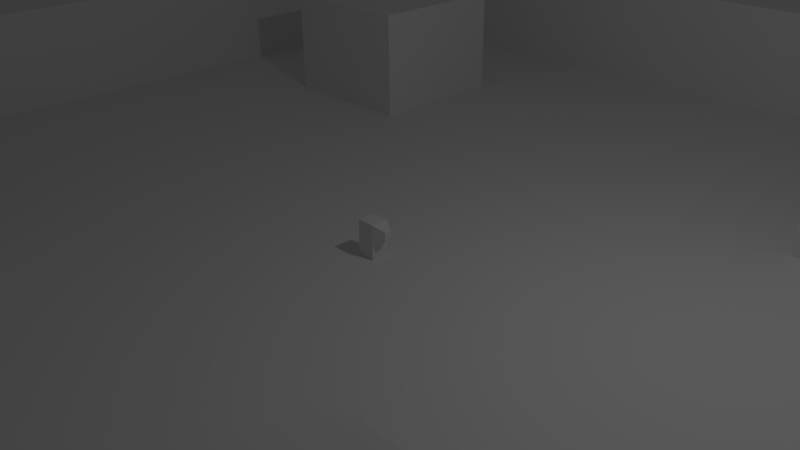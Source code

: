# Source: models.blend  (saved by Blender 2.69.0; exported with 4.5.12 LTS)
import bpy
from mathutils import Matrix  # noqa: F401  (used for matrix-valued properties, if any)

bpy.ops.wm.read_factory_settings(use_empty=True)
scene = bpy.context.scene
scene.name = 'Scene'

# ---- collections
col_collection_1 = bpy.data.collections.new('Collection 1'); scene.collection.children.link(col_collection_1)

# ---- world
world_world = bpy.data.worlds.new('World'); scene.world = world_world
world_world.color = (0.05088, 0.05088, 0.05088)
world_world.use_sun_shadow = False
world_world.sun_shadow_jitter_overblur = 0.0
world_world.cycles.sampling_method = 'MANUAL'
world_world.cycles.sample_map_resolution = 256

# ---- cameras
cam_camera = bpy.data.cameras.new('Camera')
cam_camera.clip_end = 100.0
cam_camera.lens = 35.0
cam_camera.sensor_width = 32.0
cam_camera.sensor_height = 18.0
cam_camera.ortho_scale = 7.314
cam_camera.dof.focus_distance = 0.0
cam_camera.dof.aperture_fstop = 128.0

# ---- lights
light_lamp = bpy.data.lights.new('Lamp', 'POINT')
light_lamp.transmission_factor = 0.0
light_lamp.cutoff_distance = 30.0
light_lamp.energy = 100.0
light_lamp.shadow_buffer_clip_start = 1.001
light_lamp.shadow_soft_size = 0.1
light_lamp.shadow_maximum_resolution = 0.006
light_lamp.use_absolute_resolution = True
light_lamp.cycles.use_multiple_importance_sampling = False

# ---- meshes
me_cube_001 = bpy.data.meshes.new('Cube.001')
me_cube_001.from_pydata([(-1.0, -1.0, -1.0), (-1.0, 1.0, -1.0), (1.0, 1.0, -1.0), (1.0, -1.0, -1.0), (-1.0, -1.0, 1.0), (-1.0, 1.0, 1.0), (1.0, 1.0, 1.0), (1.0, -1.0, 1.0), (1.0, 1.0, 0.0), (1.0, 0.0, 1.0), (1.0, -1.0, 0.0), (1.0, 0.0, -1.0), (1.0, 0.0, 0.0), (2.241, 0.3706, 0.6853), (2.241, -0.3706, 0.6853), (2.241, 0.3706, 0.3147), (2.241, 0.0, 0.6853), (2.241, -0.3706, 0.3147), (2.241, 0.0, 0.3147)], [], [(4, 5, 1, 0), (5, 6, 8, 2, 1), (12, 10, 3, 11), (7, 4, 0, 3, 10), (0, 1, 2, 11, 3), (7, 9, 6, 5, 4), (8, 12, 11, 2), (9, 7, 14, 16), (8, 6, 13, 15), (13, 16, 18, 15), (16, 14, 17, 18), (10, 12, 18, 17), (7, 10, 17, 14), (12, 8, 15, 18), (6, 9, 16, 13)])
me_cube_001.use_remesh_preserve_volume = False
me_cube_001.use_remesh_preserve_attributes = False
me_cube_001.use_mirror_vertex_groups = False
me_cube_001.update()
me_plane = bpy.data.meshes.new('Plane')
me_plane.from_pydata([(10.0, -10.0, 0.0), (-10.0, -10.0, 0.0), (10.0, 10.0, 0.0), (-10.0, 10.0, 0.0), (0.0, -10.0, 0.0), (0.0, 10.0, 0.0), (-10.0, 0.0, 0.0), (10.0, 0.0, 0.0), (0.0, 0.0, 0.0), (-5.0, -10.0, 0.0), (-5.0, 10.0, 0.0), (-10.0, -5.0, 0.0), (10.0, 5.0, 0.0), (5.0, -10.0, 0.0), (5.0, 10.0, 0.0), (-10.0, 5.0, 0.0), (10.0, -5.0, 0.0), (0.0, 5.0, 0.0), (0.0, -5.0, 0.0), (-5.0, 0.0, 0.0), (5.0, 0.0, 0.0), (-7.5, -10.0, 0.0), (-7.5, 10.0, 0.0), (-10.0, -7.5, 0.0), (10.0, 7.5, 0.0), (7.5, -10.0, 0.0), (7.5, 10.0, 0.0), (-10.0, 7.5, 0.0), (10.0, -7.5, 0.0), (0.0, 7.5, 0.0), (0.0, -7.5, 0.0), (-7.5, 0.0, 0.0), (2.5, 0.0, 0.0), (-2.5, -10.0, 0.0), (-2.5, 10.0, 0.0), (-10.0, -2.5, 0.0), (10.0, 2.5, 0.0), (2.5, -10.0, 0.0), (2.5, 10.0, 0.0), (-10.0, 2.5, 0.0), (10.0, -2.5, 0.0), (0.0, 2.5, 0.0), (0.0, -2.5, 0.0), (-2.5, 0.0, 0.0), (7.5, 0.0, 0.0), (5.0, 7.5, 0.0), (5.0, 2.5, 0.0), (2.5, 5.0, 0.0), (7.5, 5.0, 0.0), (-5.0, 7.5, 0.0), (-5.0, 2.5, 0.0), (-7.5, 5.0, 0.0), (-2.5, 5.0, 0.0), (-5.0, -2.5, 0.0), (-5.0, -7.5, 0.0), (-7.5, -5.0, 0.0), (-2.5, -5.0, 0.0), (5.0, -2.5, 0.0), (5.0, -7.5, 0.0), (2.5, -5.0, 0.0), (7.5, -5.0, 0.0), (7.5, 7.5, 0.0), (-2.5, 7.5, 0.0), (-2.5, -2.5, 0.0), (7.5, -2.5, 0.0), (2.5, 7.5, 0.0), (2.5, 2.5, 0.0), (7.5, 2.5, 0.0), (-7.5, 7.5, 0.0), (-7.5, 2.5, 0.0), (-2.5, 2.5, 0.0), (-7.5, -2.5, 0.0), (-7.5, -7.5, 0.0), (-2.5, -7.5, 0.0), (2.5, -2.5, 0.0), (2.5, -7.5, 0.0), (7.5, -7.5, 0.0), (-8.75, -10.0, 0.0), (-8.75, 10.0, 0.0), (-10.0, -8.75, 0.0), (10.0, 8.75, 0.0), (8.75, -10.0, 0.0), (8.75, 10.0, 0.0), (-10.0, 8.75, 0.0), (10.0, -8.75, 0.0), (0.0, 8.75, 0.0), (0.0, -8.75, 0.0), (-8.75, 0.0, 0.0), (1.25, 0.0, 0.0), (-1.25, -10.0, 0.0), (-1.25, 10.0, 0.0), (-10.0, -1.25, 0.0), (10.0, 1.25, 0.0), (1.25, -10.0, 0.0), (1.25, 10.0, 0.0), (-10.0, 1.25, 0.0), (10.0, -1.25, 0.0), (0.0, 1.25, 0.0), (0.0, -1.25, 0.0), (-1.25, 0.0, 0.0), (8.75, 0.0, 0.0), (5.0, 8.75, 0.0), (5.0, 1.25, 0.0), (1.25, 5.0, 0.0), (6.25, 5.0, 0.0), (-5.0, 8.75, 0.0), (-5.0, 1.25, 0.0), (-8.75, 5.0, 0.0), (-3.75, 5.0, 0.0), (-5.0, -1.25, 0.0), (-5.0, -8.75, 0.0), (-8.75, -5.0, 0.0), (-3.75, -5.0, 0.0), (5.0, -1.25, 0.0), (5.0, -8.75, 0.0), (1.25, -5.0, 0.0), (6.25, -5.0, 0.0), (-6.25, -10.0, 0.0), (-6.25, 10.0, 0.0), (-10.0, -6.25, 0.0), (10.0, 6.25, 0.0), (6.25, -10.0, 0.0), (6.25, 10.0, 0.0), (-10.0, 6.25, 0.0), (10.0, -6.25, 0.0), (0.0, 6.25, 0.0), (0.0, -6.25, 0.0), (-6.25, 0.0, 0.0), (3.75, 0.0, 0.0), (-3.75, -10.0, 0.0), (-3.75, 10.0, 0.0), (-10.0, -3.75, 0.0), (10.0, 3.75, 0.0), (3.75, -10.0, 0.0), (3.75, 10.0, 0.0), (-10.0, 3.75, 0.0), (10.0, -3.75, 0.0), (0.0, 3.75, 0.0), (0.0, -3.75, 0.0), (-3.75, 0.0, 0.0), (6.25, 0.0, 0.0), (5.0, 6.25, 0.0), (5.0, 3.75, 0.0), (3.75, 5.0, 0.0), (8.75, 5.0, 0.0), (-5.0, 6.25, 0.0), (-5.0, 3.75, 0.0), (-6.25, 5.0, 0.0), (-1.25, 5.0, 0.0), (-5.0, -3.75, 0.0), (-5.0, -6.25, 0.0), (-6.25, -5.0, 0.0), (-1.25, -5.0, 0.0), (5.0, -3.75, 0.0), (5.0, -6.25, 0.0), (3.75, -5.0, 0.0), (8.75, -5.0, 0.0), (7.5, 8.75, 0.0), (7.5, 6.25, 0.0), (6.25, 7.5, 0.0), (8.75, 7.5, 0.0), (-2.5, 8.75, 0.0), (-2.5, 6.25, 0.0), (-3.75, 7.5, 0.0), (-1.25, 7.5, 0.0), (-2.5, -1.25, 0.0), (-2.5, -3.75, 0.0), (-3.75, -2.5, 0.0), (-1.25, -2.5, 0.0), (7.5, -1.25, 0.0), (7.5, -3.75, 0.0), (6.25, -2.5, 0.0), (8.75, -2.5, 0.0), (2.5, 8.75, 0.0), (2.5, 6.25, 0.0), (1.25, 7.5, 0.0), (3.75, 7.5, 0.0), (2.5, 3.75, 0.0), (2.5, 1.25, 0.0), (1.25, 2.5, 0.0), (3.75, 2.5, 0.0), (7.5, 3.75, 0.0), (7.5, 1.25, 0.0), (6.25, 2.5, 0.0), (8.75, 2.5, 0.0), (-7.5, 8.75, 0.0), (-7.5, 6.25, 0.0), (-8.75, 7.5, 0.0), (-6.25, 7.5, 0.0), (-7.5, 3.75, 0.0), (-7.5, 1.25, 0.0), (-8.75, 2.5, 0.0), (-6.25, 2.5, 0.0), (-2.5, 3.75, 0.0), (-2.5, 1.25, 0.0), (-3.75, 2.5, 0.0), (-1.25, 2.5, 0.0), (-7.5, -1.25, 0.0), (-7.5, -3.75, 0.0), (-8.75, -2.5, 0.0), (-6.25, -2.5, 0.0), (-7.5, -6.25, 0.0), (-7.5, -8.75, 0.0), (-8.75, -7.5, 0.0), (-6.25, -7.5, 0.0), (-2.5, -6.25, 0.0), (-2.5, -8.75, 0.0), (-3.75, -7.5, 0.0), (-1.25, -7.5, 0.0), (2.5, -1.25, 0.0), (2.5, -3.75, 0.0), (1.25, -2.5, 0.0), (3.75, -2.5, 0.0), (2.5, -6.25, 0.0), (2.5, -8.75, 0.0), (1.25, -7.5, 0.0), (3.75, -7.5, 0.0), (7.5, -6.25, 0.0), (7.5, -8.75, 0.0), (6.25, -7.5, 0.0), (8.75, -7.5, 0.0), (8.75, 8.75, 0.0), (-1.25, 8.75, 0.0), (-1.25, -1.25, 0.0), (8.75, -1.25, 0.0), (3.75, 8.75, 0.0), (3.75, 3.75, 0.0), (8.75, 3.75, 0.0), (-6.25, 8.75, 0.0), (-6.25, 3.75, 0.0), (-1.25, 3.75, 0.0), (-6.25, -1.25, 0.0), (-6.25, -6.25, 0.0), (-1.25, -6.25, 0.0), (3.75, -1.25, 0.0), (3.75, -6.25, 0.0), (8.75, -6.25, 0.0), (6.25, 8.75, 0.0), (6.25, 6.25, 0.0), (8.75, 6.25, 0.0), (-3.75, 8.75, 0.0), (-3.75, 6.25, 0.0), (-1.25, 6.25, 0.0), (-3.75, -1.25, 0.0), (-3.75, -3.75, 0.0), (-1.25, -3.75, 0.0), (6.25, -1.25, 0.0), (6.25, -3.75, 0.0), (8.75, -3.75, 0.0), (1.25, 8.75, 0.0), (1.25, 6.25, 0.0), (3.75, 6.25, 0.0), (1.25, 3.75, 0.0), (1.25, 1.25, 0.0), (3.75, 1.25, 0.0), (6.25, 3.75, 0.0), (6.25, 1.25, 0.0), (8.75, 1.25, 0.0), (-8.75, 8.75, 0.0), (-8.75, 6.25, 0.0), (-6.25, 6.25, 0.0), (-8.75, 3.75, 0.0), (-8.75, 1.25, 0.0), (-6.25, 1.25, 0.0), (-3.75, 3.75, 0.0), (-3.75, 1.25, 0.0), (-1.25, 1.25, 0.0), (-8.75, -1.25, 0.0), (-8.75, -3.75, 0.0), (-6.25, -3.75, 0.0), (-8.75, -6.25, 0.0), (-8.75, -8.75, 0.0), (-6.25, -8.75, 0.0), (-3.75, -6.25, 0.0), (-3.75, -8.75, 0.0), (-1.25, -8.75, 0.0), (1.25, -1.25, 0.0), (1.25, -3.75, 0.0), (3.75, -3.75, 0.0), (1.25, -6.25, 0.0), (1.25, -8.75, 0.0), (3.75, -8.75, 0.0), (6.25, -6.25, 0.0), (6.25, -8.75, 0.0), (8.75, -8.75, 0.0), (10.0, -10.0, 1.837), (-10.0, -10.0, 1.837), (10.0, 10.0, 1.837), (-10.0, 10.0, 1.837), (0.0, -10.0, 1.837), (0.0, 10.0, 1.837), (-10.0, 0.0, 1.837), (10.0, 0.0, 1.837), (-5.0, -10.0, 1.837), (-5.0, 10.0, 1.837), (-10.0, -5.0, 1.837), (10.0, 5.0, 1.837), (5.0, -10.0, 1.837), (5.0, 10.0, 1.837), (-10.0, 5.0, 1.837), (10.0, -5.0, 1.837), (5.0, 5.0, 1.837), (-5.0, 5.0, 1.837), (-5.0, -5.0, 1.837), (5.0, -5.0, 1.837), (-7.5, -10.0, 1.837), (-7.5, 10.0, 1.837), (-10.0, -7.5, 1.837), (10.0, 7.5, 1.837), (7.5, -10.0, 1.837), (7.5, 10.0, 1.837), (-10.0, 7.5, 1.837), (10.0, -7.5, 1.837), (-2.5, -10.0, 1.837), (-2.5, 10.0, 1.837), (-10.0, -2.5, 1.837), (10.0, 2.5, 1.837), (2.5, -10.0, 1.837), (2.5, 10.0, 1.837), (-10.0, 2.5, 1.837), (10.0, -2.5, 1.837), (-8.75, -10.0, 1.837), (-8.75, 10.0, 1.837), (-10.0, -8.75, 1.837), (10.0, 8.75, 1.837), (8.75, -10.0, 1.837), (8.75, 10.0, 1.837), (-10.0, 8.75, 1.837), (10.0, -8.75, 1.837), (0.0, 8.75, 1.837), (0.0, -8.75, 1.837), (-8.75, 0.0, 1.837), (-1.25, -10.0, 1.837), (-1.25, 10.0, 1.837), (-10.0, -1.25, 1.837), (10.0, 1.25, 1.837), (1.25, -10.0, 1.837), (1.25, 10.0, 1.837), (-10.0, 1.25, 1.837), (10.0, -1.25, 1.837), (8.75, 0.0, 1.837), (5.0, 8.75, 1.837), (6.25, 5.0, 1.837), (-5.0, 8.75, 1.837), (-8.75, 5.0, 1.837), (-3.75, 5.0, 1.837), (-5.0, -8.75, 1.837), (-8.75, -5.0, 1.837), (-3.75, -5.0, 1.837), (5.0, -8.75, 1.837), (6.25, -5.0, 1.837), (-6.25, -10.0, 1.837), (-6.25, 10.0, 1.837), (-10.0, -6.25, 1.837), (10.0, 6.25, 1.837), (6.25, -10.0, 1.837), (6.25, 10.0, 1.837), (-10.0, 6.25, 1.837), (10.0, -6.25, 1.837), (-3.75, -10.0, 1.837), (-3.75, 10.0, 1.837), (-10.0, -3.75, 1.837), (10.0, 3.75, 1.837), (3.75, -10.0, 1.837), (3.75, 10.0, 1.837), (-10.0, 3.75, 1.837), (10.0, -3.75, 1.837), (5.0, 6.25, 1.837), (5.0, 3.75, 1.837), (3.75, 5.0, 1.837), (8.75, 5.0, 1.837), (-5.0, 6.25, 1.837), (-5.0, 3.75, 1.837), (-6.25, 5.0, 1.837), (-5.0, -3.75, 1.837), (-5.0, -6.25, 1.837), (-6.25, -5.0, 1.837), (5.0, -3.75, 1.837), (5.0, -6.25, 1.837), (3.75, -5.0, 1.837), (8.75, -5.0, 1.837), (7.5, 8.75, 1.837), (8.75, 7.5, 1.837), (-2.5, 8.75, 1.837), (8.75, -2.5, 1.837), (2.5, 8.75, 1.837), (8.75, 2.5, 1.837), (-7.5, 8.75, 1.837), (-8.75, 7.5, 1.837), (-8.75, 2.5, 1.837), (-8.75, -2.5, 1.837), (-7.5, -8.75, 1.837), (-8.75, -7.5, 1.837), (-2.5, -8.75, 1.837), (2.5, -8.75, 1.837), (7.5, -8.75, 1.837), (8.75, -7.5, 1.837), (8.75, 8.75, 1.837), (-1.25, 8.75, 1.837), (8.75, -1.25, 1.837), (3.75, 8.75, 1.837), (3.75, 3.75, 1.837), (8.75, 3.75, 1.837), (-6.25, 8.75, 1.837), (-6.25, 3.75, 1.837), (-6.25, -6.25, 1.837), (3.75, -6.25, 1.837), (8.75, -6.25, 1.837), (6.25, 8.75, 1.837), (6.25, 6.25, 1.837), (8.75, 6.25, 1.837), (-3.75, 8.75, 1.837), (-3.75, 6.25, 1.837), (-3.75, -3.75, 1.837), (6.25, -3.75, 1.837), (8.75, -3.75, 1.837), (1.25, 8.75, 1.837), (3.75, 6.25, 1.837), (6.25, 3.75, 1.837), (8.75, 1.25, 1.837), (-8.75, 8.75, 1.837), (-8.75, 6.25, 1.837), (-6.25, 6.25, 1.837), (-8.75, 3.75, 1.837), (-8.75, 1.25, 1.837), (-3.75, 3.75, 1.837), (-8.75, -1.25, 1.837), (-8.75, -3.75, 1.837), (-6.25, -3.75, 1.837), (-8.75, -6.25, 1.837), (-8.75, -8.75, 1.837), (-6.25, -8.75, 1.837), (-3.75, -6.25, 1.837), (-3.75, -8.75, 1.837), (-1.25, -8.75, 1.837), (3.75, -3.75, 1.837), (1.25, -8.75, 1.837), (3.75, -8.75, 1.837), (6.25, -6.25, 1.837), (6.25, -8.75, 1.837), (8.75, -8.75, 1.837)], [], [(15, 135, 365, 299), (25, 81, 325, 309), (223, 98, 8, 99), (40, 96, 339, 320), (22, 78, 322, 306), (259, 187, 388, 421), (120, 24, 308, 354), (187, 258, 420, 388), (129, 33, 313, 359), (230, 137, 17, 148), (231, 109, 19, 127), (135, 39, 319, 365), (233, 126, 18, 152), (234, 113, 20, 128), (271, 203, 392, 430), (203, 270, 429, 392), (272, 202, 391, 431), (238, 158, 61, 159), (206, 274, 433, 393), (1, 77, 321, 286), (241, 162, 62, 163), (242, 125, 29, 164), (243, 165, 43, 139), (244, 166, 63, 167), (245, 138, 42, 168), (246, 169, 44, 140), (247, 170, 64, 171), (214, 280, 436, 394), (7, 92, 335, 292), (250, 174, 65, 175), (251, 141, 45, 176), (252, 177, 47, 103), (253, 178, 66, 179), (254, 102, 46, 180), (255, 181, 48, 104), (256, 182, 67, 183), (3, 83, 327, 288), (284, 218, 395, 440), (259, 186, 68, 187), (260, 145, 49, 188), (261, 189, 51, 107), (262, 190, 69, 191), (263, 106, 50, 192), (264, 193, 52, 108), (265, 194, 70, 195), (266, 97, 41, 196), (267, 197, 31, 87), (268, 198, 71, 199), (269, 149, 53, 200), (270, 201, 55, 111), (271, 202, 72, 203), (272, 110, 54, 204), (273, 205, 56, 112), (274, 206, 73, 207), (275, 86, 30, 208), (276, 209, 32, 88), (277, 210, 74, 211), (278, 153, 57, 212), (279, 213, 59, 115), (280, 214, 75, 215), (281, 114, 58, 216), (282, 217, 60, 116), (283, 218, 76, 219), (225, 101, 341, 400), (221, 160, 382, 397), (61, 160, 221, 157), (227, 184, 386, 402), (122, 14, 298, 356), (62, 164, 222, 161), (164, 29, 85, 222), (165, 223, 99, 43), (63, 168, 223, 165), (168, 42, 98, 223), (169, 224, 100, 44), (64, 172, 224, 169), (131, 11, 295, 361), (237, 157, 381, 408), (65, 176, 225, 173), (176, 45, 101, 225), (177, 226, 143, 47), (66, 180, 226, 177), (180, 46, 142, 226), (181, 227, 144, 48), (67, 184, 227, 181), (241, 145, 371, 412), (239, 144, 370, 410), (68, 188, 228, 185), (188, 49, 105, 228), (189, 229, 147, 51), (69, 192, 229, 189), (192, 50, 146, 229), (193, 230, 148, 52), (70, 196, 230, 193), (196, 41, 137, 230), (197, 231, 127, 31), (71, 200, 231, 197), (200, 53, 109, 231), (201, 232, 151, 55), (72, 204, 232, 201), (204, 54, 150, 232), (205, 233, 152, 56), (73, 208, 233, 205), (208, 30, 126, 233), (209, 234, 128, 32), (74, 212, 234, 209), (212, 57, 113, 234), (213, 235, 155, 59), (75, 216, 235, 213), (216, 58, 154, 235), (217, 236, 156, 60), (76, 220, 236, 217), (249, 173, 385, 416), (77, 21, 305, 321), (45, 159, 237, 101), (159, 61, 157, 237), (141, 238, 159, 45), (247, 153, 377, 414), (104, 48, 158, 238), (158, 239, 160, 61), (48, 144, 239, 158), (92, 36, 316, 335), (251, 143, 369, 417), (49, 163, 240, 105), (163, 62, 161, 240), (145, 241, 163, 49), (83, 27, 311, 327), (108, 52, 162, 241), (162, 242, 164, 62), (52, 148, 242, 162), (148, 17, 125, 242), (109, 243, 139, 19), (53, 167, 243, 109), (167, 63, 165, 243), (149, 244, 167, 53), (257, 100, 340, 419), (112, 56, 166, 244), (166, 245, 168, 63), (56, 152, 245, 166), (152, 18, 138, 245), (113, 246, 140, 20), (57, 171, 246, 113), (171, 64, 169, 246), (153, 247, 171, 57), (264, 108, 345, 425), (116, 60, 170, 247), (170, 248, 172, 64), (60, 156, 248, 170), (35, 131, 361, 315), (26, 122, 356, 310), (29, 175, 249, 85), (175, 65, 173, 249), (125, 250, 175, 29), (17, 103, 250, 125), (103, 47, 174, 250), (174, 251, 176, 65), (47, 143, 251, 174), (270, 111, 347, 429), (137, 252, 103, 17), (41, 179, 252, 137), (179, 66, 177, 252), (97, 253, 179, 41), (8, 88, 253, 97), (88, 32, 178, 253), (178, 254, 180, 66), (32, 128, 254, 178), (128, 20, 102, 254), (269, 151, 376, 428), (46, 183, 255, 142), (183, 67, 181, 255), (102, 256, 183, 46), (20, 140, 256, 102), (140, 44, 182, 256), (182, 257, 184, 67), (44, 100, 257, 182), (282, 116, 350, 438), (79, 1, 286, 323), (283, 114, 349, 439), (187, 68, 185, 258), (94, 5, 290, 337), (144, 227, 402, 370), (107, 51, 186, 259), (186, 260, 188, 68), (51, 147, 260, 186), (13, 121, 355, 297), (161, 222, 398, 383), (185, 228, 403, 387), (191, 69, 189, 261), (16, 136, 366, 300), (10, 118, 352, 294), (87, 31, 190, 262), (190, 263, 192, 69), (31, 127, 263, 190), (127, 19, 106, 263), (160, 239, 410, 382), (50, 195, 264, 146), (195, 70, 193, 264), (106, 265, 195, 50), (19, 139, 265, 106), (139, 43, 194, 265), (194, 266, 196, 70), (43, 99, 266, 194), (99, 8, 97, 266), (104, 238, 409, 342), (105, 240, 411, 343), (199, 71, 197, 267), (112, 244, 413, 348), (184, 257, 419, 386), (111, 55, 198, 268), (198, 269, 200, 71), (55, 151, 269, 198), (23, 79, 323, 307), (38, 94, 337, 318), (121, 25, 309, 355), (203, 72, 201, 270), (145, 260, 422, 371), (136, 40, 320, 366), (118, 22, 306, 352), (202, 272, 204, 72), (87, 262, 424, 331), (146, 264, 425, 372), (111, 268, 427, 347), (54, 207, 273, 150), (207, 73, 205, 273), (110, 274, 207, 54), (110, 272, 431, 346), (153, 278, 435, 377), (206, 275, 208, 73), (4, 93, 336, 289), (0, 84, 328, 285), (98, 276, 88, 8), (42, 211, 276, 98), (211, 74, 209, 276), (138, 277, 211, 42), (18, 115, 277, 138), (115, 59, 210, 277), (210, 278, 212, 74), (59, 155, 278, 210), (154, 282, 438, 378), (126, 279, 115, 18), (30, 215, 279, 126), (215, 75, 213, 279), (86, 280, 215, 30), (157, 221, 397, 381), (5, 90, 333, 290), (214, 281, 216, 75), (143, 226, 401, 369), (117, 9, 293, 351), (229, 146, 372, 404), (58, 219, 282, 154), (219, 76, 217, 282), (114, 283, 219, 58), (132, 12, 296, 362), (151, 232, 405, 376), (218, 284, 220, 76), (123, 15, 299, 357), (235, 154, 378, 406), (397, 324, 287, 326), (398, 329, 290, 333), (399, 339, 292, 340), (400, 341, 298, 364), (401, 368, 301, 369), (402, 362, 296, 370), (403, 343, 294, 352), (404, 372, 302, 373), (405, 375, 303, 376), (406, 378, 304, 379), (407, 358, 300, 380), (408, 381, 310, 356), (410, 354, 308, 382), (411, 383, 314, 360), (415, 366, 320, 384), (416, 385, 318, 337), (419, 335, 316, 386), (420, 387, 306, 322), (440, 328, 312, 396), (381, 397, 326, 310), (382, 308, 324, 397), (383, 398, 333, 314), (384, 320, 339, 399), (385, 400, 364, 318), (386, 316, 362, 402), (387, 403, 352, 306), (396, 312, 358, 407), (341, 408, 356, 298), (301, 342, 409, 367), (370, 296, 354, 410), (343, 411, 360, 294), (302, 345, 412, 371), (303, 348, 413, 374), (304, 350, 414, 377), (380, 300, 366, 415), (329, 416, 337, 290), (369, 301, 367, 417), (368, 418, 342, 301), (340, 292, 335, 419), (327, 420, 322, 288), (311, 388, 420, 327), (357, 421, 388, 311), (299, 344, 421, 357), (373, 302, 371, 422), (365, 423, 344, 299), (319, 389, 423, 365), (338, 424, 389, 319), (291, 331, 424, 338), (372, 425, 345, 302), (334, 426, 331, 291), (315, 390, 426, 334), (361, 427, 390, 315), (295, 347, 427, 361), (376, 303, 374, 428), (353, 429, 347, 295), (307, 392, 429, 353), (323, 430, 392, 307), (286, 321, 430, 323), (321, 305, 391, 430), (305, 351, 431, 391), (351, 293, 346, 431), (375, 432, 348, 303), (293, 359, 433, 346), (359, 313, 393, 433), (313, 332, 434, 393), (332, 289, 330, 434), (379, 304, 377, 435), (289, 336, 436, 330), (336, 317, 394, 436), (317, 363, 437, 394), (363, 297, 349, 437), (378, 438, 350, 304), (297, 355, 439, 349), (355, 309, 395, 439), (309, 325, 440, 395), (325, 285, 328, 440), (155, 235, 406, 379), (232, 150, 375, 405), (9, 129, 359, 293), (147, 229, 404, 373), (12, 120, 354, 296), (226, 142, 368, 401), (78, 3, 288, 322), (96, 7, 292, 339), (220, 284, 440, 396), (114, 281, 437, 349), (81, 0, 285, 325), (86, 275, 434, 330), (150, 273, 432, 375), (149, 269, 428, 374), (34, 130, 360, 314), (107, 259, 421, 344), (37, 133, 363, 317), (28, 124, 358, 312), (82, 26, 310, 326), (91, 35, 315, 334), (142, 255, 418, 368), (141, 251, 417, 367), (85, 249, 416, 329), (116, 247, 414, 350), (172, 248, 415, 384), (108, 241, 412, 345), (101, 237, 408, 341), (156, 236, 407, 380), (130, 10, 294, 360), (124, 16, 300, 358), (173, 225, 400, 385), (133, 13, 297, 363), (6, 91, 334, 291), (100, 224, 399, 340), (2, 82, 326, 287), (280, 86, 330, 436), (278, 155, 379, 435), (274, 110, 346, 433), (273, 112, 348, 432), (134, 38, 318, 364), (267, 87, 331, 426), (260, 147, 373, 422), (119, 23, 307, 353), (261, 107, 344, 423), (258, 185, 387, 420), (39, 95, 338, 319), (33, 89, 332, 313), (255, 104, 342, 418), (248, 156, 380, 415), (24, 80, 324, 308), (244, 149, 374, 413), (236, 220, 396, 407), (240, 161, 383, 411), (238, 141, 367, 409), (14, 134, 364, 298), (228, 105, 343, 403), (11, 119, 353, 295), (224, 172, 384, 399), (95, 6, 291, 338), (222, 85, 329, 398), (218, 283, 439, 395), (281, 214, 394, 437), (89, 4, 289, 332), (80, 2, 287, 324), (275, 206, 393, 434), (202, 271, 430, 391), (199, 267, 426, 390), (268, 199, 390, 427), (191, 261, 423, 389), (27, 123, 357, 311), (36, 132, 362, 316), (262, 191, 389, 424), (21, 117, 351, 305), (90, 34, 314, 333), (93, 37, 317, 336), (84, 28, 312, 328)])
_uv = me_plane.uv_layers.new(name='UVMap')
_uv.uv.foreach_set('vector', [4.2, -0.1291, 3.372, -0.1291, 3.372, 1.108, 4.2, 1.108, 7.08, -0.3267, 8.173, -0.3267, 8.173, 1.306, 7.08, 1.306, -0.5687, -0.4418, 0.7749, -0.4418, 0.7749, 0.964, -0.5687, 0.964, -0.7711, -0.1291, 0.05745, -0.1291, 0.05745, 1.108, -0.7711, 1.108, -6.04, -0.3267, -7.133, -0.3267, -7.133, 1.306, -6.04, 1.306, 5.029, -0.1291, 5.857, -0.1291, 5.857, 1.108, 5.029, 1.108, 5.029, -0.1291, 5.857, -0.1291, 5.857, 1.108, 5.029, 1.108, -4.847, -0.07363, -4.847, -0.07363, -4.847, 1.053, -4.847, 1.053, -2.76, -0.3267, -1.667, -0.3267, -1.667, 1.306, -2.76, 1.306, -0.5688, 5.182, 0.7749, 5.182, 0.7749, 6.588, -0.5688, 6.588, -5.943, -0.442, -4.6, -0.4419, -4.6, 0.9639, -5.943, 0.9638, 3.372, -0.1291, 2.543, -0.1291, 2.543, 1.108, 3.372, 1.108, -0.5686, -6.065, 0.7749, -6.065, 0.7749, -4.659, -0.5686, -4.659, 4.806, -0.4419, 6.149, -0.4419, 6.149, 0.9639, 4.806, 0.964, -4.914, -0.1291, -4.085, -0.1291, -4.085, 1.108, -4.914, 1.108, -4.085, -0.1291, -3.257, -0.1291, -3.257, 1.108, -4.085, 1.108, -4.947, -0.3267, -6.04, -0.3267, -6.04, 1.306, -4.947, 1.306, 7.493, 7.993, 8.837, 7.993, 8.837, 9.399, 7.494, 9.399, -1.667, -0.3267, -2.76, -0.3267, -2.76, 1.306, -1.667, 1.306, -5.613, -0.07362, -4.847, -0.07362, -4.847, 1.053, -5.613, 1.053, -3.256, 7.993, -1.913, 7.994, -1.913, 9.399, -3.256, 9.399, -0.5688, 7.994, 0.7749, 7.994, 0.7749, 9.399, -0.5688, 9.399, -3.256, -0.4419, -1.912, -0.4418, -1.912, 0.964, -3.256, 0.964, -3.256, -3.254, -1.912, -3.253, -1.912, -1.848, -3.256, -1.848, -0.5687, -3.253, 0.7749, -3.253, 0.7749, -1.848, -0.5687, -1.848, 7.493, -0.442, 8.837, -0.4421, 8.837, 0.9637, 7.493, 0.9638, 7.493, -3.254, 8.836, -3.254, 8.836, -1.848, 7.493, -1.848, 2.706, -0.3267, 1.613, -0.3267, 1.613, 1.306, 2.706, 1.306, 0.886, -0.1291, 1.715, -0.1291, 1.715, 1.108, 0.886, 1.108, 2.119, 7.994, 3.462, 7.994, 3.462, 9.399, 2.119, 9.4, 4.806, 7.994, 6.15, 7.993, 6.15, 9.399, 4.806, 9.399, 2.119, 5.182, 3.462, 5.182, 3.462, 6.588, 2.119, 6.588, 2.119, 2.37, 3.462, 2.37, 3.462, 3.776, 2.119, 3.776, 4.806, 2.37, 6.149, 2.37, 6.15, 3.776, 4.806, 3.776, 7.493, 5.181, 8.837, 5.181, 8.837, 6.587, 7.493, 6.587, 7.493, 2.37, 8.837, 2.37, 8.837, 3.775, 7.493, 3.776, -5.613, -0.07363, -5.613, -0.07363, -5.613, 1.053, -5.613, 1.053, 8.173, -0.3267, 7.08, -0.3267, 7.08, 1.306, 8.173, 1.306, -8.631, 7.993, -7.287, 7.993, -7.287, 9.399, -8.631, 9.399, -5.944, 7.993, -4.6, 7.993, -4.6, 9.399, -5.944, 9.399, -8.631, 5.181, -7.287, 5.181, -7.287, 6.587, -8.631, 6.587, -8.631, 2.369, -7.287, 2.37, -7.287, 3.776, -8.631, 3.775, -5.943, 2.37, -4.6, 2.37, -4.6, 3.776, -5.943, 3.776, -3.256, 5.182, -1.912, 5.182, -1.912, 6.588, -3.256, 6.588, -3.256, 2.37, -1.912, 2.37, -1.912, 3.776, -3.256, 3.776, -0.5687, 2.37, 0.7749, 2.37, 0.7749, 3.776, -0.5688, 3.776, -8.63, -0.4423, -7.287, -0.4421, -7.287, 0.9637, -8.63, 0.9636, -8.63, -3.254, -7.287, -3.254, -7.287, -1.848, -8.63, -1.848, -5.943, -3.254, -4.599, -3.254, -4.599, -1.848, -5.943, -1.848, -8.63, -6.066, -7.286, -6.065, -7.286, -4.66, -8.63, -4.66, -8.63, -8.877, -7.286, -8.877, -7.286, -7.471, -8.63, -7.471, -5.943, -8.877, -4.599, -8.877, -4.599, -7.471, -5.943, -7.471, -3.256, -6.065, -1.912, -6.065, -1.912, -4.659, -3.256, -4.659, -3.256, -8.877, -1.912, -8.877, -1.912, -7.471, -3.256, -7.471, -0.5685, -8.877, 0.775, -8.876, 0.775, -7.471, -0.5686, -7.471, 2.119, -0.4418, 3.462, -0.4418, 3.462, 0.964, 2.119, 0.964, 2.118, -3.253, 3.462, -3.253, 3.462, -1.848, 2.118, -1.848, 4.806, -3.254, 6.149, -3.254, 6.149, -1.848, 4.806, -1.848, 2.118, -6.065, 3.462, -6.065, 3.462, -4.659, 2.118, -4.659, 2.118, -8.876, 3.462, -8.876, 3.462, -7.471, 2.118, -7.471, 4.805, -8.876, 6.149, -8.877, 6.149, -7.471, 4.805, -7.471, 7.493, -6.065, 8.836, -6.065, 8.836, -4.66, 7.493, -4.659, 7.492, -8.877, 8.836, -8.877, 8.836, -7.471, 7.492, -7.471, 3.8, -0.3267, 4.893, -0.3267, 4.893, 1.306, 3.8, 1.306, 5.887, -0.07363, 5.887, -0.07363, 5.887, 1.053, 5.887, 1.053, 8.837, 9.399, 10.18, 9.399, 10.18, 10.81, 8.837, 10.81, 3.372, -0.1291, 2.543, -0.1291, 2.543, 1.108, 3.372, 1.108, 5.986, -0.3267, 4.893, -0.3267, 4.893, 1.306, 5.986, 1.306, -1.913, 9.399, -0.5688, 9.399, -0.5689, 10.81, -1.913, 10.81, -0.5688, 9.399, 0.7749, 9.399, 0.7749, 10.81, -0.5689, 10.81, -1.912, -0.4418, -0.5687, -0.4418, -0.5687, 0.964, -1.912, 0.964, -1.912, -1.848, -0.5687, -1.848, -0.5687, -0.4418, -1.912, -0.4418, -0.5687, -1.848, 0.7749, -1.848, 0.7749, -0.4418, -0.5687, -0.4418, 8.837, -0.4421, 10.18, -0.4423, 10.18, 0.9635, 8.837, 0.9637, 8.836, -1.848, 10.18, -1.848, 10.18, -0.4423, 8.837, -0.4421, -1.6, -0.1291, -2.428, -0.1291, -2.428, 1.108, -1.6, 1.108, 5.986, -0.3267, 7.08, -0.3267, 7.08, 1.306, 5.986, 1.306, 3.462, 9.399, 4.806, 9.399, 4.806, 10.81, 3.462, 10.81, 4.806, 9.399, 6.15, 9.399, 6.15, 10.81, 4.806, 10.81, 3.462, 5.182, 4.806, 5.182, 4.806, 6.588, 3.462, 6.588, 3.462, 3.776, 4.806, 3.776, 4.806, 5.182, 3.462, 5.182, 4.806, 3.776, 6.15, 3.776, 6.15, 5.182, 4.806, 5.182, 8.837, 5.181, 10.18, 5.181, 10.18, 6.587, 8.837, 6.587, 8.837, 3.775, 10.18, 3.775, 10.18, 5.181, 8.837, 5.181, -1.989, -0.1301, -2.823, -0.1301, -2.823, 1.116, -1.989, 1.116, 5.029, -0.1291, 4.2, -0.1291, 4.2, 1.108, 5.029, 1.108, -7.287, 9.399, -5.944, 9.399, -5.944, 10.81, -7.287, 10.81, -5.944, 9.399, -4.6, 9.399, -4.6, 10.81, -5.944, 10.81, -7.287, 5.181, -5.943, 5.181, -5.944, 6.587, -7.287, 6.587, -7.287, 3.776, -5.943, 3.776, -5.943, 5.181, -7.287, 5.181, -5.943, 3.776, -4.6, 3.776, -4.6, 5.182, -5.943, 5.181, -1.912, 5.182, -0.5688, 5.182, -0.5688, 6.588, -1.912, 6.588, -1.912, 3.776, -0.5688, 3.776, -0.5688, 5.182, -1.912, 5.182, -0.5688, 3.776, 0.7749, 3.776, 0.7749, 5.182, -0.5688, 5.182, -7.287, -0.4421, -5.943, -0.442, -5.943, 0.9638, -7.287, 0.9637, -7.287, -1.848, -5.943, -1.848, -5.943, -0.442, -7.287, -0.4421, -5.943, -1.848, -4.599, -1.848, -4.6, -0.4419, -5.943, -0.442, -7.286, -6.065, -5.943, -6.065, -5.943, -4.66, -7.286, -4.66, -7.286, -7.471, -5.943, -7.471, -5.943, -6.065, -7.286, -6.065, -5.943, -7.471, -4.599, -7.471, -4.599, -6.065, -5.943, -6.065, -1.912, -6.065, -0.5686, -6.065, -0.5686, -4.659, -1.912, -4.659, -1.912, -7.471, -0.5686, -7.471, -0.5686, -6.065, -1.912, -6.065, -0.5686, -7.471, 0.775, -7.471, 0.7749, -6.065, -0.5686, -6.065, 3.462, -0.4418, 4.806, -0.4419, 4.806, 0.964, 3.462, 0.964, 3.462, -1.848, 4.806, -1.848, 4.806, -0.4419, 3.462, -0.4418, 4.806, -1.848, 6.149, -1.848, 6.149, -0.4419, 4.806, -0.4419, 3.462, -6.065, 4.805, -6.065, 4.806, -4.659, 3.462, -4.659, 3.462, -7.471, 4.805, -7.471, 4.805, -6.065, 3.462, -6.065, 4.805, -7.471, 6.149, -7.471, 6.149, -6.065, 4.805, -6.065, 8.836, -6.065, 10.18, -6.065, 10.18, -4.66, 8.836, -4.66, 8.836, -7.471, 10.18, -7.471, 10.18, -6.065, 8.836, -6.065, 1.613, -0.3267, 2.706, -0.3267, 2.706, 1.306, 1.613, 1.306, -7.133, -0.3267, -6.04, -0.3267, -6.04, 1.306, -7.133, 1.306, 6.15, 9.399, 7.494, 9.399, 7.494, 10.81, 6.15, 10.81, 7.494, 9.399, 8.837, 9.399, 8.837, 10.81, 7.494, 10.81, 6.15, 7.993, 7.493, 7.993, 7.494, 9.399, 6.15, 9.399, 4.685, -0.1301, 3.851, -0.1301, 3.851, 1.116, 4.685, 1.116, 7.493, 6.587, 8.837, 6.587, 8.837, 7.993, 7.493, 7.993, 8.837, 7.993, 10.18, 7.993, 10.18, 9.399, 8.837, 9.399, 8.837, 6.587, 10.18, 6.587, 10.18, 7.993, 8.837, 7.993, 1.715, -0.1291, 2.543, -0.1291, 2.543, 1.108, 1.715, 1.108, 5.029, -0.1291, 4.2, -0.1291, 4.2, 1.108, 5.029, 1.108, -4.6, 9.399, -3.256, 9.399, -3.256, 10.81, -4.6, 10.81, -3.256, 9.399, -1.913, 9.399, -1.913, 10.81, -3.256, 10.81, -4.6, 7.993, -3.256, 7.993, -3.256, 9.399, -4.6, 9.399, -5.613, -0.07363, -5.613, -0.07363, -5.613, 1.053, -5.613, 1.053, -3.256, 6.588, -1.912, 6.588, -1.913, 7.994, -3.256, 7.993, -1.913, 7.994, -0.5688, 7.994, -0.5688, 9.399, -1.913, 9.399, -1.912, 6.588, -0.5688, 6.588, -0.5688, 7.994, -1.913, 7.994, -0.5688, 6.588, 0.7749, 6.588, 0.7749, 7.994, -0.5688, 7.994, -4.6, -0.4419, -3.256, -0.4419, -3.256, 0.964, -4.6, 0.9639, -4.599, -1.848, -3.256, -1.848, -3.256, -0.4419, -4.6, -0.4419, -3.256, -1.848, -1.912, -1.848, -1.912, -0.4418, -3.256, -0.4419, -4.599, -3.254, -3.256, -3.254, -3.256, -1.848, -4.599, -1.848, 1.715, -0.1291, 0.886, -0.1291, 0.886, 1.108, 1.715, 1.108, -3.256, -4.659, -1.912, -4.659, -1.912, -3.253, -3.256, -3.254, -1.912, -3.253, -0.5687, -3.253, -0.5687, -1.848, -1.912, -1.848, -1.912, -4.659, -0.5686, -4.659, -0.5687, -3.253, -1.912, -3.253, -0.5686, -4.659, 0.7749, -4.659, 0.7749, -3.253, -0.5687, -3.253, 6.149, -0.4419, 7.493, -0.442, 7.493, 0.9638, 6.149, 0.9639, 6.149, -1.848, 7.493, -1.848, 7.493, -0.442, 6.149, -0.4419, 7.493, -1.848, 8.836, -1.848, 8.837, -0.4421, 7.493, -0.442, 6.149, -3.254, 7.493, -3.254, 7.493, -1.848, 6.149, -1.848, 3.372, -0.1291, 4.2, -0.1291, 4.2, 1.108, 3.372, 1.108, 7.493, -4.659, 8.836, -4.66, 8.836, -3.254, 7.493, -3.254, 8.836, -3.254, 10.18, -3.254, 10.18, -1.848, 8.836, -1.848, 8.836, -4.66, 10.18, -4.66, 10.18, -3.254, 8.836, -3.254, -0.7711, -0.1291, -1.6, -0.1291, -1.6, 1.108, -0.7711, 1.108, 7.08, -0.3267, 5.986, -0.3267, 5.986, 1.306, 7.08, 1.306, 0.7749, 9.399, 2.119, 9.4, 2.119, 10.81, 0.7749, 10.81, 2.119, 9.4, 3.462, 9.399, 3.462, 10.81, 2.119, 10.81, 0.7749, 7.994, 2.119, 7.994, 2.119, 9.4, 0.7749, 9.399, 0.7749, 6.588, 2.119, 6.588, 2.119, 7.994, 0.7749, 7.994, 2.119, 6.588, 3.462, 6.588, 3.462, 7.994, 2.119, 7.994, 3.462, 7.994, 4.806, 7.994, 4.806, 9.399, 3.462, 9.399, 3.462, 6.588, 4.806, 6.588, 4.806, 7.994, 3.462, 7.994, -3.257, -0.1291, -2.428, -0.1291, -2.428, 1.108, -3.257, 1.108, 0.7749, 5.182, 2.119, 5.182, 2.119, 6.588, 0.7749, 6.588, 0.7749, 3.776, 2.119, 3.776, 2.119, 5.182, 0.7749, 5.182, 2.119, 3.776, 3.462, 3.776, 3.462, 5.182, 2.119, 5.182, 0.7749, 2.37, 2.119, 2.37, 2.119, 3.776, 0.7749, 3.776, 0.7749, 0.964, 2.119, 0.964, 2.119, 2.37, 0.7749, 2.37, 2.119, 0.964, 3.462, 0.964, 3.462, 2.37, 2.119, 2.37, 3.462, 2.37, 4.806, 2.37, 4.806, 3.776, 3.462, 3.776, 3.462, 0.964, 4.806, 0.964, 4.806, 2.37, 3.462, 2.37, 4.806, 0.964, 6.149, 0.9639, 6.149, 2.37, 4.806, 2.37, -1.6, -0.1291, -2.428, -0.1291, -2.428, 1.108, -1.6, 1.108, 6.15, 3.776, 7.493, 3.776, 7.493, 5.181, 6.15, 5.182, 7.493, 3.776, 8.837, 3.775, 8.837, 5.181, 7.493, 5.181, 6.149, 2.37, 7.493, 2.37, 7.493, 3.776, 6.15, 3.776, 6.149, 0.9639, 7.493, 0.9638, 7.493, 2.37, 6.149, 2.37, 7.493, 0.9638, 8.837, 0.9637, 8.837, 2.37, 7.493, 2.37, 8.837, 2.37, 10.18, 2.369, 10.18, 3.775, 8.837, 3.775, 8.837, 0.9637, 10.18, 0.9635, 10.18, 2.369, 8.837, 2.37, -3.257, -0.1291, -2.428, -0.1291, -2.428, 1.108, -3.257, 1.108, -5.613, -0.07362, -5.613, -0.07362, -5.613, 1.053, -5.613, 1.053, 5.986, -0.3267, 4.893, -0.3267, 4.893, 1.306, 5.986, 1.306, -8.631, 9.399, -7.287, 9.399, -7.287, 10.81, -8.631, 10.81, 1.613, -0.3267, 0.5199, -0.3267, 0.5199, 1.306, 1.613, 1.306, 4.2, -0.1291, 3.372, -0.1291, 3.372, 1.108, 4.2, 1.108, -8.631, 6.587, -7.287, 6.587, -7.287, 7.993, -8.631, 7.993, -7.287, 7.993, -5.944, 7.993, -5.944, 9.399, -7.287, 9.399, -7.287, 6.587, -5.944, 6.587, -5.944, 7.993, -7.287, 7.993, 4.893, -0.3267, 5.986, -0.3267, 5.986, 1.306, 4.893, 1.306, -1.667, -0.3267, -0.5734, -0.3267, -0.5734, 1.306, -1.667, 1.306, -6.04, -0.3267, -4.947, -0.3267, -4.947, 1.306, -6.04, 1.306, -8.631, 3.775, -7.287, 3.776, -7.287, 5.181, -8.631, 5.181, -2.428, -0.1291, -1.6, -0.1291, -1.6, 1.108, -2.428, 1.108, -3.853, -0.3267, -4.947, -0.3267, -4.947, 1.306, -3.853, 1.306, -8.63, 0.9636, -7.287, 0.9637, -7.287, 2.37, -8.631, 2.369, -7.287, 2.37, -5.943, 2.37, -5.943, 3.776, -7.287, 3.776, -7.287, 0.9637, -5.943, 0.9638, -5.943, 2.37, -7.287, 2.37, -5.943, 0.9638, -4.6, 0.9639, -4.6, 2.37, -5.943, 2.37, 5.857, -0.1291, 5.029, -0.1291, 5.029, 1.108, 5.857, 1.108, -4.6, 3.776, -3.256, 3.776, -3.256, 5.182, -4.6, 5.182, -3.256, 3.776, -1.912, 3.776, -1.912, 5.182, -3.256, 5.182, -4.6, 2.37, -3.256, 2.37, -3.256, 3.776, -4.6, 3.776, -4.6, 0.9639, -3.256, 0.964, -3.256, 2.37, -4.6, 2.37, -3.256, 0.964, -1.912, 0.964, -1.912, 2.37, -3.256, 2.37, -1.912, 2.37, -0.5687, 2.37, -0.5688, 3.776, -1.912, 3.776, -1.912, 0.964, -0.5687, 0.964, -0.5687, 2.37, -1.912, 2.37, -0.5687, 0.964, 0.7749, 0.964, 0.7749, 2.37, -0.5687, 2.37, 4.2, -0.1291, 5.029, -0.1291, 5.029, 1.108, 4.2, 1.108, -3.853, -0.3267, -2.76, -0.3267, -2.76, 1.306, -3.853, 1.306, -8.63, -1.848, -7.287, -1.848, -7.287, -0.4421, -8.63, -0.4423, -2.428, -0.1291, -1.6, -0.1291, -1.6, 1.108, -2.428, 1.108, 2.543, -0.1291, 1.715, -0.1291, 1.715, 1.108, 2.543, 1.108, -8.63, -4.66, -7.286, -4.66, -7.287, -3.254, -8.63, -3.254, -7.287, -3.254, -5.943, -3.254, -5.943, -1.848, -7.287, -1.848, -7.286, -4.66, -5.943, -4.66, -5.943, -3.254, -7.287, -3.254, -4.085, -0.1291, -4.914, -0.1291, -4.914, 1.108, -4.085, 1.108, 2.706, -0.3267, 1.613, -0.3267, 1.613, 1.306, 2.706, 1.306, 5.986, -0.3267, 7.08, -0.3267, 7.08, 1.306, 5.986, 1.306, -8.63, -7.471, -7.286, -7.471, -7.286, -6.065, -8.63, -6.066, -2.823, -0.1301, -3.657, -0.1301, -3.657, 1.116, -2.823, 1.116, -1.6, -0.1291, -0.7711, -0.1291, -0.7711, 1.108, -1.6, 1.108, -4.947, -0.3267, -6.04, -0.3267, -6.04, 1.306, -4.947, 1.306, -7.286, -8.877, -5.943, -8.877, -5.943, -7.471, -7.286, -7.471, 0.886, -0.1291, 1.715, -0.1291, 1.715, 1.108, 0.886, 1.108, -2.823, -0.1301, -1.989, -0.1301, -1.989, 1.116, -2.823, 1.116, -2.428, -0.1291, -1.6, -0.1291, -1.6, 1.108, -2.428, 1.108, -4.599, -7.471, -3.256, -7.471, -3.256, -6.065, -4.599, -6.065, -3.256, -7.471, -1.912, -7.471, -1.912, -6.065, -3.256, -6.065, -4.599, -8.877, -3.256, -8.877, -3.256, -7.471, -4.599, -7.471, -3.853, -0.3267, -4.947, -0.3267, -4.947, 1.306, -3.853, 1.306, 3.851, -0.1301, 3.016, -0.1301, 3.016, 1.116, 3.851, 1.116, -1.912, -8.877, -0.5685, -8.877, -0.5686, -7.471, -1.912, -7.471, 0.5199, -0.3267, 1.613, -0.3267, 1.613, 1.306, 0.5199, 1.306, 6.654, -0.07362, 6.654, -0.07362, 6.654, 1.053, 6.654, 1.053, 0.7749, -0.4418, 2.119, -0.4418, 2.119, 0.964, 0.7749, 0.964, 0.7749, -1.848, 2.118, -1.848, 2.119, -0.4418, 0.7749, -0.4418, 2.118, -1.848, 3.462, -1.848, 3.462, -0.4418, 2.119, -0.4418, 0.7749, -3.253, 2.118, -3.253, 2.118, -1.848, 0.7749, -1.848, 0.7749, -4.659, 2.118, -4.659, 2.118, -3.253, 0.7749, -3.253, 2.118, -4.659, 3.462, -4.659, 3.462, -3.253, 2.118, -3.253, 3.462, -3.253, 4.806, -3.254, 4.806, -1.848, 3.462, -1.848, 3.462, -4.659, 4.806, -4.659, 4.806, -3.254, 3.462, -3.253, 3.851, -0.1301, 4.685, -0.1301, 4.685, 1.116, 3.851, 1.116, 0.7749, -6.065, 2.118, -6.065, 2.118, -4.659, 0.7749, -4.659, 0.775, -7.471, 2.118, -7.471, 2.118, -6.065, 0.7749, -6.065, 2.118, -7.471, 3.462, -7.471, 3.462, -6.065, 2.118, -6.065, 0.775, -8.876, 2.118, -8.876, 2.118, -7.471, 0.775, -7.471, 7.08, -0.3267, 8.173, -0.3267, 8.173, 1.306, 7.08, 1.306, 0.5199, -0.3267, -0.5734, -0.3267, -0.5734, 1.306, 0.5199, 1.306, 3.462, -8.876, 4.805, -8.876, 4.805, -7.471, 3.462, -7.471, 4.2, -0.1291, 3.372, -0.1291, 3.372, 1.108, 4.2, 1.108, -4.947, -0.3267, -3.853, -0.3267, -3.853, 1.306, -4.947, 1.306, -3.657, -0.1301, -2.823, -0.1301, -2.823, 1.116, -3.657, 1.116, 6.149, -7.471, 7.492, -7.471, 7.493, -6.065, 6.149, -6.065, 7.492, -7.471, 8.836, -7.471, 8.836, -6.065, 7.493, -6.065, 6.149, -8.877, 7.492, -8.877, 7.492, -7.471, 6.149, -7.471, 3.372, -0.1291, 4.2, -0.1291, 4.2, 1.108, 3.372, 1.108, -2.428, -0.1291, -3.257, -0.1291, -3.257, 1.108, -2.428, 1.108, 8.836, -8.877, 10.18, -8.877, 10.18, -7.471, 8.836, -7.471, 5.029, -0.1291, 4.2, -0.1291, 4.2, 1.108, 5.029, 1.108, 3.016, -0.1301, 3.851, -0.1301, 3.851, 1.116, 3.016, 1.116, 5.887, 1.053, 6.654, 1.053, 6.654, 1.053, 5.887, 1.053, -0.5734, 1.306, 0.5199, 1.306, 0.5199, 1.306, -0.5734, 1.306, 0.05745, 1.108, 0.05745, 1.108, 0.886, 1.108, 0.886, 1.108, 3.8, 1.306, 4.893, 1.306, 4.893, 1.306, 3.8, 1.306, 3.372, 1.108, 3.372, 1.108, 4.2, 1.108, 4.2, 1.108, 3.372, 1.108, 3.372, 1.108, 4.2, 1.108, 4.2, 1.108, -4.947, 1.306, -3.853, 1.306, -3.853, 1.306, -4.947, 1.306, 3.372, 1.108, 3.372, 1.108, 4.2, 1.108, 4.2, 1.108, -3.257, 1.108, -3.257, 1.108, -2.428, 1.108, -2.428, 1.108, -3.257, 1.108, -3.257, 1.108, -2.428, 1.108, -2.428, 1.108, -3.257, 1.108, -3.257, 1.108, -2.428, 1.108, -2.428, 1.108, 5.986, 1.306, 7.08, 1.306, 7.08, 1.306, 5.986, 1.306, 5.029, 1.108, 5.029, 1.108, 5.857, 1.108, 5.857, 1.108, -2.76, 1.306, -1.667, 1.306, -1.667, 1.306, -2.76, 1.306, -1.6, 1.108, -1.6, 1.108, -0.7711, 1.108, -0.7711, 1.108, 1.613, 1.306, 2.706, 1.306, 2.706, 1.306, 1.613, 1.306, 1.715, 1.108, 1.715, 1.108, 2.543, 1.108, 2.543, 1.108, -7.133, 1.306, -6.04, 1.306, -6.04, 1.306, -7.133, 1.306, -4.914, 1.108, -4.914, 1.108, -4.085, 1.108, -4.085, 1.108, 7.08, 1.306, 8.173, 1.306, 8.173, 1.306, 7.08, 1.306, 5.887, 1.053, 6.654, 1.053, 6.654, 1.053, 5.887, 1.053, -1.667, 1.306, -0.5734, 1.306, -0.5734, 1.306, -1.667, 1.306, -0.7711, 1.108, -0.7711, 1.108, 0.05745, 1.108, 0.05745, 1.108, 2.706, 1.306, 3.8, 1.306, 3.8, 1.306, 2.706, 1.306, 2.543, 1.108, 2.543, 1.108, 3.372, 1.108, 3.372, 1.108, -6.04, 1.306, -4.947, 1.306, -4.947, 1.306, -6.04, 1.306, -4.085, 1.108, -4.085, 1.108, -3.257, 1.108, -3.257, 1.108, 4.893, 1.306, 5.986, 1.306, 5.986, 1.306, 4.893, 1.306, 4.2, 1.108, 4.2, 1.108, 5.029, 1.108, 5.029, 1.108, 4.2, 1.108, 4.2, 1.108, 5.029, 1.108, 5.029, 1.108, -3.853, 1.306, -2.76, 1.306, -2.76, 1.306, -3.853, 1.306, 4.2, 1.108, 4.2, 1.108, 5.029, 1.108, 5.029, 1.108, -2.428, 1.108, -2.428, 1.108, -1.6, 1.108, -1.6, 1.108, -2.428, 1.108, -2.428, 1.108, -1.6, 1.108, -1.6, 1.108, -2.428, 1.108, -2.428, 1.108, -1.6, 1.108, -1.6, 1.108, 0.5199, 1.306, 1.613, 1.306, 1.613, 1.306, 0.5199, 1.306, 4.2, 1.108, 4.2, 1.108, 5.029, 1.108, 5.029, 1.108, 3.372, 1.108, 3.372, 1.108, 4.2, 1.108, 4.2, 1.108, 0.886, 1.108, 0.886, 1.108, 1.715, 1.108, 1.715, 1.108, -5.613, 1.053, -4.847, 1.053, -4.847, 1.053, -5.613, 1.053, -5.613, 1.053, -4.847, 1.053, -4.847, 1.053, -5.613, 1.053, 5.029, 1.108, 5.029, 1.108, 5.857, 1.108, 5.857, 1.108, 4.2, 1.108, 4.2, 1.108, 5.029, 1.108, 5.029, 1.108, 4.2, 1.108, 4.2, 1.108, 5.029, 1.108, 5.029, 1.108, 3.372, 1.108, 3.372, 1.108, 4.2, 1.108, 4.2, 1.108, 2.543, 1.108, 2.543, 1.108, 3.372, 1.108, 3.372, 1.108, 1.715, 1.108, 1.715, 1.108, 2.543, 1.108, 2.543, 1.108, 0.886, 1.108, 0.886, 1.108, 1.715, 1.108, 1.715, 1.108, 3.372, 1.108, 3.372, 1.108, 4.2, 1.108, 4.2, 1.108, 0.05745, 1.108, 0.05745, 1.108, 0.886, 1.108, 0.886, 1.108, -0.7711, 1.108, -0.7711, 1.108, 0.05745, 1.108, 0.05745, 1.108, -1.6, 1.108, -1.6, 1.108, -0.7711, 1.108, -0.7711, 1.108, -2.428, 1.108, -2.428, 1.108, -1.6, 1.108, -1.6, 1.108, -2.428, 1.108, -2.428, 1.108, -1.6, 1.108, -1.6, 1.108, -3.257, 1.108, -3.257, 1.108, -2.428, 1.108, -2.428, 1.108, -4.085, 1.108, -4.085, 1.108, -3.257, 1.108, -3.257, 1.108, -4.914, 1.108, -4.914, 1.108, -4.085, 1.108, -4.085, 1.108, -5.613, 1.053, -4.847, 1.053, -4.847, 1.053, -5.613, 1.053, -7.133, 1.306, -6.04, 1.306, -6.04, 1.306, -7.133, 1.306, -6.04, 1.306, -4.947, 1.306, -4.947, 1.306, -6.04, 1.306, -4.947, 1.306, -3.853, 1.306, -3.853, 1.306, -4.947, 1.306, -3.257, 1.108, -3.257, 1.108, -2.428, 1.108, -2.428, 1.108, -3.853, 1.306, -2.76, 1.306, -2.76, 1.306, -3.853, 1.306, -2.76, 1.306, -1.667, 1.306, -1.667, 1.306, -2.76, 1.306, -1.667, 1.306, -0.5734, 1.306, -0.5734, 1.306, -1.667, 1.306, -0.5734, 1.306, 0.5199, 1.306, 0.5199, 1.306, -0.5734, 1.306, -2.428, 1.108, -2.428, 1.108, -1.6, 1.108, -1.6, 1.108, 0.5199, 1.306, 1.613, 1.306, 1.613, 1.306, 0.5199, 1.306, 1.613, 1.306, 2.706, 1.306, 2.706, 1.306, 1.613, 1.306, 2.706, 1.306, 3.8, 1.306, 3.8, 1.306, 2.706, 1.306, 3.8, 1.306, 4.893, 1.306, 4.893, 1.306, 3.8, 1.306, -3.257, 1.108, -3.257, 1.108, -2.428, 1.108, -2.428, 1.108, 4.893, 1.306, 5.986, 1.306, 5.986, 1.306, 4.893, 1.306, 5.986, 1.306, 7.08, 1.306, 7.08, 1.306, 5.986, 1.306, 7.08, 1.306, 8.173, 1.306, 8.173, 1.306, 7.08, 1.306, 5.887, 1.053, 6.654, 1.053, 6.654, 1.053, 5.887, 1.053, -2.428, -0.1291, -3.257, -0.1291, -3.257, 1.108, -2.428, 1.108, -3.657, -0.1301, -2.823, -0.1301, -2.823, 1.116, -3.657, 1.116, -3.853, -0.3267, -2.76, -0.3267, -2.76, 1.306, -3.853, 1.306, 4.2, -0.1291, 3.372, -0.1291, 3.372, 1.108, 4.2, 1.108, 4.2, -0.1291, 5.029, -0.1291, 5.029, 1.108, 4.2, 1.108, 3.016, -0.1301, 3.851, -0.1301, 3.851, 1.116, 3.016, 1.116, -4.847, -0.07363, -5.613, -0.07363, -5.613, 1.053, -4.847, 1.053, 0.05745, -0.1291, 0.886, -0.1291, 0.886, 1.108, 0.05745, 1.108, -4.085, -0.1291, -4.914, -0.1291, -4.914, 1.108, -4.085, 1.108, 4.893, -0.3267, 3.8, -0.3267, 3.8, 1.306, 4.893, 1.306, 5.887, -0.07362, 6.654, -0.07362, 6.654, 1.053, 5.887, 1.053, 0.5199, -0.3267, -0.5734, -0.3267, -0.5734, 1.306, 0.5199, 1.306, -2.823, -0.1301, -1.989, -0.1301, -1.989, 1.116, -2.823, 1.116, -2.823, -0.1301, -3.657, -0.1301, -3.657, 1.116, -2.823, 1.116, -1.667, -0.3267, -2.76, -0.3267, -2.76, 1.306, -1.667, 1.306, 4.2, -0.1291, 5.029, -0.1291, 5.029, 1.108, 4.2, 1.108, 2.706, -0.3267, 3.8, -0.3267, 3.8, 1.306, 2.706, 1.306, -4.085, -0.1291, -3.257, -0.1291, -3.257, 1.108, -4.085, 1.108, 8.173, -0.3267, 7.08, -0.3267, 7.08, 1.306, 8.173, 1.306, 0.05745, -0.1291, -0.7711, -0.1291, -0.7711, 1.108, 0.05745, 1.108, 3.851, -0.1301, 4.685, -0.1301, 4.685, 1.116, 3.851, 1.116, 3.851, -0.1301, 3.016, -0.1301, 3.016, 1.116, 3.851, 1.116, 0.5199, -0.3267, 1.613, -0.3267, 1.613, 1.306, 0.5199, 1.306, -2.428, -0.1291, -1.6, -0.1291, -1.6, 1.108, -2.428, 1.108, -0.7711, -0.1291, -1.6, -0.1291, -1.6, 1.108, -0.7711, 1.108, 4.2, -0.1291, 5.029, -0.1291, 5.029, 1.108, 4.2, 1.108, 4.893, -0.3267, 5.986, -0.3267, 5.986, 1.306, 4.893, 1.306, -2.428, -0.1291, -3.257, -0.1291, -3.257, 1.108, -2.428, 1.108, -2.76, -0.3267, -3.853, -0.3267, -3.853, 1.306, -2.76, 1.306, -3.257, -0.1291, -2.428, -0.1291, -2.428, 1.108, -3.257, 1.108, 2.706, -0.3267, 3.8, -0.3267, 3.8, 1.306, 2.706, 1.306, 3.8, -0.3267, 4.893, -0.3267, 4.893, 1.306, 3.8, 1.306, 0.886, -0.1291, 0.05745, -0.1291, 0.05745, 1.108, 0.886, 1.108, 0.886, -0.1291, 0.05745, -0.1291, 0.05745, 1.108, 0.886, 1.108, 6.654, -0.07363, 5.887, -0.07363, 5.887, 1.053, 6.654, 1.053, 1.613, -0.3267, 0.5199, -0.3267, 0.5199, 1.306, 1.613, 1.306, -1.6, -0.1291, -2.428, -0.1291, -2.428, 1.108, -1.6, 1.108, -2.76, -0.3267, -3.853, -0.3267, -3.853, 1.306, -2.76, 1.306, -3.257, -0.1291, -2.428, -0.1291, -2.428, 1.108, -3.257, 1.108, 3.8, -0.3267, 2.706, -0.3267, 2.706, 1.306, 3.8, 1.306, 0.05745, -0.1291, 0.886, -0.1291, 0.886, 1.108, 0.05745, 1.108, 5.029, -0.1291, 4.2, -0.1291, 4.2, 1.108, 5.029, 1.108, -3.257, -0.1291, -4.085, -0.1291, -4.085, 1.108, -3.257, 1.108, 3.372, -0.1291, 4.2, -0.1291, 4.2, 1.108, 3.372, 1.108, -7.133, -0.3267, -6.04, -0.3267, -6.04, 1.306, -7.133, 1.306, 2.543, -0.1291, 1.715, -0.1291, 1.715, 1.108, 2.543, 1.108, -1.667, -0.3267, -0.5734, -0.3267, -0.5734, 1.306, -1.667, 1.306, 3.372, -0.1291, 4.2, -0.1291, 4.2, 1.108, 3.372, 1.108, -1.6, -0.1291, -2.428, -0.1291, -2.428, 1.108, -1.6, 1.108, 6.654, -0.07363, 6.654, -0.07363, 6.654, 1.053, 6.654, 1.053, -1.989, -0.1301, -2.823, -0.1301, -2.823, 1.116, -1.989, 1.116, -3.257, -0.1291, -4.085, -0.1291, -4.085, 1.108, -3.257, 1.108, -2.76, -0.3267, -1.667, -0.3267, -1.667, 1.306, -2.76, 1.306, 4.685, -0.1301, 3.851, -0.1301, 3.851, 1.116, 4.685, 1.116, 4.893, -0.3267, 3.8, -0.3267, 3.8, 1.306, 4.893, 1.306, -4.947, -0.3267, -3.853, -0.3267, -3.853, 1.306, -4.947, 1.306, -2.428, -0.1291, -3.257, -0.1291, -3.257, 1.108, -2.428, 1.108, 0.05745, -0.1291, -0.7711, -0.1291, -0.7711, 1.108, 0.05745, 1.108, 1.715, -0.1291, 0.886, -0.1291, 0.886, 1.108, 1.715, 1.108, -0.5734, -0.3267, 0.5199, -0.3267, 0.5199, 1.306, -0.5734, 1.306, 7.08, -0.3267, 5.986, -0.3267, 5.986, 1.306, 7.08, 1.306, 3.8, -0.3267, 2.706, -0.3267, 2.706, 1.306, 3.8, 1.306, -0.5734, -0.3267, 0.5199, -0.3267, 0.5199, 1.306, -0.5734, 1.306, 6.654, -0.07363, 6.654, -0.07363, 6.654, 1.053, 6.654, 1.053, -0.5734, -0.3267, -1.667, -0.3267, -1.667, 1.306, -0.5734, 1.306, -6.04, -0.3267, -7.133, -0.3267, -7.133, 1.306, -6.04, 1.306, -0.7711, -0.1291, 0.05745, -0.1291, 0.05745, 1.108, -0.7711, 1.108, -1.6, -0.1291, -0.7711, -0.1291, -0.7711, 1.108, -1.6, 1.108, 2.543, -0.1291, 3.372, -0.1291, 3.372, 1.108, 2.543, 1.108, 5.857, -0.1291, 5.029, -0.1291, 5.029, 1.108, 5.857, 1.108, 2.543, -0.1291, 3.372, -0.1291, 3.372, 1.108, 2.543, 1.108, 1.715, -0.1291, 2.543, -0.1291, 2.543, 1.108, 1.715, 1.108, -6.04, -0.3267, -4.947, -0.3267, -4.947, 1.306, -6.04, 1.306, -0.5734, -0.3267, -1.667, -0.3267, -1.667, 1.306, -0.5734, 1.306, 1.613, -0.3267, 2.706, -0.3267, 2.706, 1.306, 1.613, 1.306, -4.914, -0.1291, -4.085, -0.1291, -4.085, 1.108, -4.914, 1.108])
me_plane.use_remesh_preserve_volume = False
me_plane.use_remesh_preserve_attributes = False
me_plane.use_mirror_vertex_groups = False
me_plane.update()

# ---- objects
ob_cube = bpy.data.objects.new('Cube', me_cube_001)
ob_plane = bpy.data.objects.new('Plane', me_plane)
ob_lamp = bpy.data.objects.new('Lamp', light_lamp)
ob_camera = bpy.data.objects.new('Camera', cam_camera)

# ---- transforms, parenting, visibility, modifiers, constraints
ob_cube.location = (0.0, 0.0, 0.25)
ob_cube.scale = (0.125, 0.125, 0.25)
ob_cube.lineart.crease_threshold = 0.0
ob_plane.location = (0.0, 0.0, 0.0)
ob_plane.lineart.crease_threshold = 0.0
ob_lamp.location = (4.076, 1.005, 5.904)
ob_lamp.rotation_euler = (0.6503, 0.05522, 1.866)
ob_lamp.lock_rotations_4d = False
ob_lamp.empty_display_type = 'ARROWS'
ob_lamp.color = (0.0, 0.0, 0.0, 0.0)
ob_lamp.lineart.crease_threshold = 0.0
ob_camera.location = (7.481, -6.508, 5.344)
ob_camera.rotation_euler = (1.109, 0.01082, 0.8149)
ob_camera.lock_rotations_4d = False
ob_camera.empty_display_type = 'ARROWS'
ob_camera.color = (0.0, 0.0, 0.0, 0.0)
ob_camera.display_type = 'WIRE'
ob_camera.lineart.crease_threshold = 0.0

# ---- collection membership
col_collection_1.objects.link(ob_cube)
col_collection_1.objects.link(ob_plane)
col_collection_1.objects.link(ob_lamp)
col_collection_1.objects.link(ob_camera)

# ---- scene / render settings (as saved in the file)
scene.camera = ob_camera
scene.frame_start = 1; scene.frame_end = 250; scene.frame_set(1)
scene.render.engine = 'BLENDER_EEVEE_NEXT'
scene.render.image_settings.compression = 90
scene.render.resolution_percentage = 50
scene.render.dither_intensity = 0.0
scene.cycles.use_denoising = False
scene.cycles.samples = 10
scene.cycles.sampling_pattern = 'TABULATED_SOBOL'
scene.cycles.light_sampling_threshold = 0.0
scene.cycles.use_adaptive_sampling = False
scene.cycles.use_light_tree = False
scene.cycles.blur_glossy = 0.0
scene.cycles.volume_bounces = 1
scene.cycles.pixel_filter_type = 'GAUSSIAN'
scene.cycles.sample_clamp_indirect = 0.0
scene.view_settings.view_transform = 'Standard'
bpy.context.view_layer.update()
